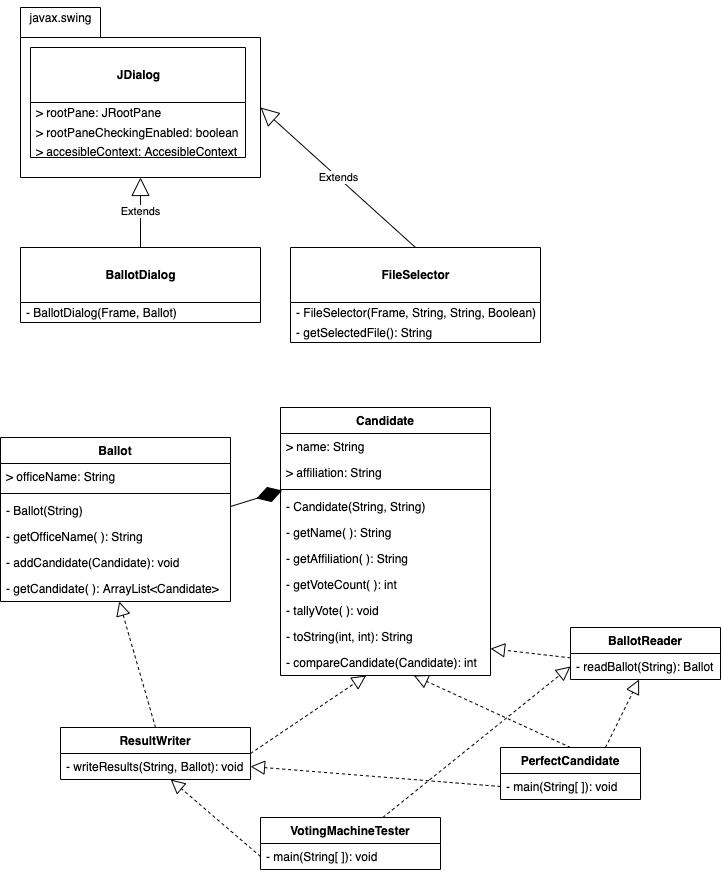

The diagram above was exported from draw.io. Its source (the exported page's mxGraphModel, read from the mxfile embedded in the PNG):
<mxGraphModel dx="1694" dy="637" grid="1" gridSize="10" guides="1" tooltips="1" connect="1" arrows="1" fold="1" page="1" pageScale="1" pageWidth="827" pageHeight="1169" background="none" math="0" shadow="0">
  <root>
    <mxCell id="0" />
    <mxCell id="1" parent="0" />
    <mxCell id="6x7S1uTngF4_dMbqocca-13" style="edgeStyle=orthogonalEdgeStyle;rounded=0;orthogonalLoop=1;jettySize=auto;html=1;exitX=0;exitY=0;exitDx=40;exitDy=0;exitPerimeter=0;entryX=0.504;entryY=0;entryDx=0;entryDy=0;entryPerimeter=0;" edge="1" parent="1" source="6x7S1uTngF4_dMbqocca-10" target="6x7S1uTngF4_dMbqocca-11">
      <mxGeometry relative="1" as="geometry" />
    </mxCell>
    <mxCell id="6x7S1uTngF4_dMbqocca-10" value="" style="shape=folder;fontStyle=1;tabWidth=80;tabHeight=30;tabPosition=left;html=1;boundedLbl=1;" vertex="1" parent="1">
      <mxGeometry x="40" y="40" width="240" height="170" as="geometry" />
    </mxCell>
    <mxCell id="6x7S1uTngF4_dMbqocca-11" value="javax.swing&lt;br&gt;" style="text;html=1;align=center;verticalAlign=middle;resizable=0;points=[];autosize=1;strokeColor=none;fillColor=none;" vertex="1" parent="1">
      <mxGeometry x="40" y="40" width="80" height="20" as="geometry" />
    </mxCell>
    <mxCell id="6x7S1uTngF4_dMbqocca-15" value="&lt;b&gt;&lt;br&gt;JDialog&lt;/b&gt;" style="swimlane;fontStyle=0;align=center;verticalAlign=top;childLayout=stackLayout;horizontal=1;startSize=55;horizontalStack=0;resizeParent=1;resizeParentMax=0;resizeLast=0;collapsible=0;marginBottom=0;html=1;" vertex="1" parent="1">
      <mxGeometry x="50" y="80" width="215" height="110" as="geometry" />
    </mxCell>
    <mxCell id="6x7S1uTngF4_dMbqocca-17" value="&amp;gt; rootPane: JRootPane" style="text;html=1;strokeColor=none;fillColor=none;align=left;verticalAlign=middle;spacingLeft=4;spacingRight=4;overflow=hidden;rotatable=0;points=[[0,0.5],[1,0.5]];portConstraint=eastwest;" vertex="1" parent="6x7S1uTngF4_dMbqocca-15">
      <mxGeometry y="55" width="215" height="20" as="geometry" />
    </mxCell>
    <mxCell id="6x7S1uTngF4_dMbqocca-18" value="&lt;font color=&quot;#000000&quot;&gt;&amp;gt; rootPaneCheckingEnabled: boolean&lt;/font&gt;" style="text;html=1;strokeColor=none;fillColor=none;align=left;verticalAlign=middle;spacingLeft=4;spacingRight=4;overflow=hidden;rotatable=0;points=[[0,0.5],[1,0.5]];portConstraint=eastwest;fontColor=#808080;" vertex="1" parent="6x7S1uTngF4_dMbqocca-15">
      <mxGeometry y="75" width="215" height="20" as="geometry" />
    </mxCell>
    <mxCell id="6x7S1uTngF4_dMbqocca-19" value="&amp;gt; accesibleContext: AccesibleContext" style="text;html=1;strokeColor=none;fillColor=none;align=left;verticalAlign=middle;spacingLeft=4;spacingRight=4;overflow=hidden;rotatable=0;points=[[0,0.5],[1,0.5]];portConstraint=eastwest;" vertex="1" parent="6x7S1uTngF4_dMbqocca-15">
      <mxGeometry y="95" width="215" height="15" as="geometry" />
    </mxCell>
    <mxCell id="6x7S1uTngF4_dMbqocca-24" value="&lt;b&gt;&lt;br&gt;BallotDialog&lt;/b&gt;" style="swimlane;fontStyle=0;align=center;verticalAlign=top;childLayout=stackLayout;horizontal=1;startSize=55;horizontalStack=0;resizeParent=1;resizeParentMax=0;resizeLast=0;collapsible=0;marginBottom=0;html=1;fontColor=#000000;" vertex="1" parent="1">
      <mxGeometry x="40" y="280" width="240" height="75" as="geometry" />
    </mxCell>
    <mxCell id="6x7S1uTngF4_dMbqocca-26" value="- BallotDialog(Frame, Ballot)" style="text;html=1;strokeColor=none;fillColor=none;align=left;verticalAlign=middle;spacingLeft=4;spacingRight=4;overflow=hidden;rotatable=0;points=[[0,0.5],[1,0.5]];portConstraint=eastwest;fontColor=#000000;" vertex="1" parent="6x7S1uTngF4_dMbqocca-24">
      <mxGeometry y="55" width="240" height="20" as="geometry" />
    </mxCell>
    <mxCell id="6x7S1uTngF4_dMbqocca-48" value="&lt;b&gt;&lt;br&gt;FileSelector&lt;/b&gt;" style="swimlane;fontStyle=0;align=center;verticalAlign=top;childLayout=stackLayout;horizontal=1;startSize=55;horizontalStack=0;resizeParent=1;resizeParentMax=0;resizeLast=0;collapsible=0;marginBottom=0;html=1;fontColor=#000000;" vertex="1" parent="1">
      <mxGeometry x="310" y="280" width="250" height="95" as="geometry" />
    </mxCell>
    <mxCell id="6x7S1uTngF4_dMbqocca-49" value="- FileSelector(Frame, String, String, Boolean)" style="text;html=1;strokeColor=none;fillColor=none;align=left;verticalAlign=middle;spacingLeft=4;spacingRight=4;overflow=hidden;rotatable=0;points=[[0,0.5],[1,0.5]];portConstraint=eastwest;fontColor=#000000;" vertex="1" parent="6x7S1uTngF4_dMbqocca-48">
      <mxGeometry y="55" width="250" height="20" as="geometry" />
    </mxCell>
    <mxCell id="6x7S1uTngF4_dMbqocca-53" value="- getSelectedFile(): String" style="text;html=1;strokeColor=none;fillColor=none;align=left;verticalAlign=middle;spacingLeft=4;spacingRight=4;overflow=hidden;rotatable=0;points=[[0,0.5],[1,0.5]];portConstraint=eastwest;fontColor=#000000;" vertex="1" parent="6x7S1uTngF4_dMbqocca-48">
      <mxGeometry y="75" width="250" height="20" as="geometry" />
    </mxCell>
    <mxCell id="6x7S1uTngF4_dMbqocca-62" value="Extends" style="endArrow=block;endSize=16;endFill=0;html=1;rounded=0;fontColor=#000000;exitX=0.5;exitY=0;exitDx=0;exitDy=0;entryX=0;entryY=0;entryDx=240;entryDy=100;entryPerimeter=0;" edge="1" parent="1" source="6x7S1uTngF4_dMbqocca-48" target="6x7S1uTngF4_dMbqocca-10">
      <mxGeometry width="160" relative="1" as="geometry">
        <mxPoint x="320" y="240" as="sourcePoint" />
        <mxPoint x="480" y="240" as="targetPoint" />
      </mxGeometry>
    </mxCell>
    <mxCell id="6x7S1uTngF4_dMbqocca-63" value="Extends" style="endArrow=block;endSize=16;endFill=0;html=1;rounded=0;fontColor=#000000;exitX=0.5;exitY=0;exitDx=0;exitDy=0;entryX=0.5;entryY=1;entryDx=0;entryDy=0;entryPerimeter=0;" edge="1" parent="1" source="6x7S1uTngF4_dMbqocca-24" target="6x7S1uTngF4_dMbqocca-10">
      <mxGeometry width="160" relative="1" as="geometry">
        <mxPoint x="320" y="240" as="sourcePoint" />
        <mxPoint x="480" y="240" as="targetPoint" />
      </mxGeometry>
    </mxCell>
    <mxCell id="6x7S1uTngF4_dMbqocca-64" value="Candidate" style="swimlane;fontStyle=1;align=center;verticalAlign=top;childLayout=stackLayout;horizontal=1;startSize=26;horizontalStack=0;resizeParent=1;resizeParentMax=0;resizeLast=0;collapsible=1;marginBottom=0;fontColor=#000000;" vertex="1" parent="1">
      <mxGeometry x="300" y="440" width="210" height="268" as="geometry" />
    </mxCell>
    <mxCell id="6x7S1uTngF4_dMbqocca-68" value="&gt; name: String&#10;" style="text;strokeColor=none;fillColor=none;align=left;verticalAlign=top;spacingLeft=4;spacingRight=4;overflow=hidden;rotatable=0;points=[[0,0.5],[1,0.5]];portConstraint=eastwest;fontColor=#000000;" vertex="1" parent="6x7S1uTngF4_dMbqocca-64">
      <mxGeometry y="26" width="210" height="26" as="geometry" />
    </mxCell>
    <mxCell id="6x7S1uTngF4_dMbqocca-65" value="&gt; affiliation: String" style="text;strokeColor=none;fillColor=none;align=left;verticalAlign=top;spacingLeft=4;spacingRight=4;overflow=hidden;rotatable=0;points=[[0,0.5],[1,0.5]];portConstraint=eastwest;fontColor=#000000;" vertex="1" parent="6x7S1uTngF4_dMbqocca-64">
      <mxGeometry y="52" width="210" height="26" as="geometry" />
    </mxCell>
    <mxCell id="6x7S1uTngF4_dMbqocca-66" value="" style="line;strokeWidth=1;fillColor=none;align=left;verticalAlign=middle;spacingTop=-1;spacingLeft=3;spacingRight=3;rotatable=0;labelPosition=right;points=[];portConstraint=eastwest;fontColor=#000000;" vertex="1" parent="6x7S1uTngF4_dMbqocca-64">
      <mxGeometry y="78" width="210" height="8" as="geometry" />
    </mxCell>
    <mxCell id="6x7S1uTngF4_dMbqocca-69" value="- Candidate(String, String)" style="text;strokeColor=none;fillColor=none;align=left;verticalAlign=top;spacingLeft=4;spacingRight=4;overflow=hidden;rotatable=0;points=[[0,0.5],[1,0.5]];portConstraint=eastwest;fontColor=#000000;" vertex="1" parent="6x7S1uTngF4_dMbqocca-64">
      <mxGeometry y="86" width="210" height="26" as="geometry" />
    </mxCell>
    <mxCell id="6x7S1uTngF4_dMbqocca-70" value="- getName( ): String" style="text;strokeColor=none;fillColor=none;align=left;verticalAlign=top;spacingLeft=4;spacingRight=4;overflow=hidden;rotatable=0;points=[[0,0.5],[1,0.5]];portConstraint=eastwest;fontColor=#000000;" vertex="1" parent="6x7S1uTngF4_dMbqocca-64">
      <mxGeometry y="112" width="210" height="26" as="geometry" />
    </mxCell>
    <mxCell id="6x7S1uTngF4_dMbqocca-71" value="- getAffiliation( ): String" style="text;strokeColor=none;fillColor=none;align=left;verticalAlign=top;spacingLeft=4;spacingRight=4;overflow=hidden;rotatable=0;points=[[0,0.5],[1,0.5]];portConstraint=eastwest;fontColor=#000000;" vertex="1" parent="6x7S1uTngF4_dMbqocca-64">
      <mxGeometry y="138" width="210" height="26" as="geometry" />
    </mxCell>
    <mxCell id="6x7S1uTngF4_dMbqocca-72" value="- getVoteCount( ): int" style="text;strokeColor=none;fillColor=none;align=left;verticalAlign=top;spacingLeft=4;spacingRight=4;overflow=hidden;rotatable=0;points=[[0,0.5],[1,0.5]];portConstraint=eastwest;fontColor=#000000;" vertex="1" parent="6x7S1uTngF4_dMbqocca-64">
      <mxGeometry y="164" width="210" height="26" as="geometry" />
    </mxCell>
    <mxCell id="6x7S1uTngF4_dMbqocca-73" value="- tallyVote( ): void" style="text;strokeColor=none;fillColor=none;align=left;verticalAlign=top;spacingLeft=4;spacingRight=4;overflow=hidden;rotatable=0;points=[[0,0.5],[1,0.5]];portConstraint=eastwest;fontColor=#000000;" vertex="1" parent="6x7S1uTngF4_dMbqocca-64">
      <mxGeometry y="190" width="210" height="26" as="geometry" />
    </mxCell>
    <mxCell id="6x7S1uTngF4_dMbqocca-74" value="- toString(int, int): String" style="text;strokeColor=none;fillColor=none;align=left;verticalAlign=top;spacingLeft=4;spacingRight=4;overflow=hidden;rotatable=0;points=[[0,0.5],[1,0.5]];portConstraint=eastwest;fontColor=#000000;" vertex="1" parent="6x7S1uTngF4_dMbqocca-64">
      <mxGeometry y="216" width="210" height="26" as="geometry" />
    </mxCell>
    <mxCell id="6x7S1uTngF4_dMbqocca-67" value="- compareCandidate(Candidate): int" style="text;strokeColor=none;fillColor=none;align=left;verticalAlign=top;spacingLeft=4;spacingRight=4;overflow=hidden;rotatable=0;points=[[0,0.5],[1,0.5]];portConstraint=eastwest;fontColor=#000000;" vertex="1" parent="6x7S1uTngF4_dMbqocca-64">
      <mxGeometry y="242" width="210" height="26" as="geometry" />
    </mxCell>
    <mxCell id="6x7S1uTngF4_dMbqocca-89" value="" style="endArrow=diamondThin;endFill=1;endSize=24;html=1;rounded=0;fontColor=#000000;entryX=0.008;entryY=-0.115;entryDx=0;entryDy=0;entryPerimeter=0;" edge="1" parent="1" target="6x7S1uTngF4_dMbqocca-69">
      <mxGeometry width="160" relative="1" as="geometry">
        <mxPoint x="250" y="539" as="sourcePoint" />
        <mxPoint x="710" y="620" as="targetPoint" />
      </mxGeometry>
    </mxCell>
    <mxCell id="6x7S1uTngF4_dMbqocca-90" value="ResultWriter" style="swimlane;fontStyle=1;childLayout=stackLayout;horizontal=1;startSize=26;fillColor=none;horizontalStack=0;resizeParent=1;resizeParentMax=0;resizeLast=0;collapsible=1;marginBottom=0;fontColor=#000000;" vertex="1" parent="1">
      <mxGeometry x="80" y="760" width="190" height="52" as="geometry" />
    </mxCell>
    <mxCell id="6x7S1uTngF4_dMbqocca-91" value="- writeResults(String, Ballot): void" style="text;strokeColor=none;fillColor=none;align=left;verticalAlign=top;spacingLeft=4;spacingRight=4;overflow=hidden;rotatable=0;points=[[0,0.5],[1,0.5]];portConstraint=eastwest;fontColor=#000000;" vertex="1" parent="6x7S1uTngF4_dMbqocca-90">
      <mxGeometry y="26" width="190" height="26" as="geometry" />
    </mxCell>
    <mxCell id="6x7S1uTngF4_dMbqocca-94" value="" style="endArrow=block;dashed=1;endFill=0;endSize=12;html=1;rounded=0;fontColor=#000000;exitX=0.5;exitY=0;exitDx=0;exitDy=0;" edge="1" parent="1" source="6x7S1uTngF4_dMbqocca-90" target="6x7S1uTngF4_dMbqocca-119">
      <mxGeometry width="160" relative="1" as="geometry">
        <mxPoint x="570" y="670" as="sourcePoint" />
        <mxPoint x="150" y="650" as="targetPoint" />
      </mxGeometry>
    </mxCell>
    <mxCell id="6x7S1uTngF4_dMbqocca-95" value="" style="endArrow=block;dashed=1;endFill=0;endSize=12;html=1;rounded=0;fontColor=#000000;exitX=1;exitY=0.5;exitDx=0;exitDy=0;" edge="1" parent="1" source="6x7S1uTngF4_dMbqocca-90" target="6x7S1uTngF4_dMbqocca-67">
      <mxGeometry width="160" relative="1" as="geometry">
        <mxPoint x="270" y="790" as="sourcePoint" />
        <mxPoint x="410" y="710" as="targetPoint" />
      </mxGeometry>
    </mxCell>
    <mxCell id="6x7S1uTngF4_dMbqocca-96" value="BallotReader" style="swimlane;fontStyle=1;childLayout=stackLayout;horizontal=1;startSize=26;fillColor=none;horizontalStack=0;resizeParent=1;resizeParentMax=0;resizeLast=0;collapsible=1;marginBottom=0;fontColor=#000000;" vertex="1" parent="1">
      <mxGeometry x="590" y="660" width="150" height="52" as="geometry" />
    </mxCell>
    <mxCell id="6x7S1uTngF4_dMbqocca-97" value="- readBallot(String): Ballot" style="text;strokeColor=none;fillColor=none;align=left;verticalAlign=top;spacingLeft=4;spacingRight=4;overflow=hidden;rotatable=0;points=[[0,0.5],[1,0.5]];portConstraint=eastwest;fontColor=#000000;" vertex="1" parent="6x7S1uTngF4_dMbqocca-96">
      <mxGeometry y="26" width="150" height="26" as="geometry" />
    </mxCell>
    <mxCell id="6x7S1uTngF4_dMbqocca-100" value="PerfectCandidate" style="swimlane;fontStyle=1;childLayout=stackLayout;horizontal=1;startSize=26;fillColor=none;horizontalStack=0;resizeParent=1;resizeParentMax=0;resizeLast=0;collapsible=1;marginBottom=0;fontColor=#000000;" vertex="1" parent="1">
      <mxGeometry x="520" y="780" width="140" height="52" as="geometry" />
    </mxCell>
    <mxCell id="6x7S1uTngF4_dMbqocca-101" value="- main(String[ ]): void" style="text;strokeColor=none;fillColor=none;align=left;verticalAlign=top;spacingLeft=4;spacingRight=4;overflow=hidden;rotatable=0;points=[[0,0.5],[1,0.5]];portConstraint=eastwest;fontColor=#000000;" vertex="1" parent="6x7S1uTngF4_dMbqocca-100">
      <mxGeometry y="26" width="140" height="26" as="geometry" />
    </mxCell>
    <mxCell id="6x7S1uTngF4_dMbqocca-104" value="" style="endArrow=block;dashed=1;endFill=0;endSize=12;html=1;rounded=0;fontColor=#000000;exitX=0.5;exitY=0;exitDx=0;exitDy=0;" edge="1" parent="1" source="6x7S1uTngF4_dMbqocca-100" target="6x7S1uTngF4_dMbqocca-67">
      <mxGeometry width="160" relative="1" as="geometry">
        <mxPoint x="580" y="740" as="sourcePoint" />
        <mxPoint x="740" y="740" as="targetPoint" />
      </mxGeometry>
    </mxCell>
    <mxCell id="6x7S1uTngF4_dMbqocca-105" value="" style="endArrow=block;dashed=1;endFill=0;endSize=12;html=1;rounded=0;fontColor=#000000;exitX=0.75;exitY=0;exitDx=0;exitDy=0;" edge="1" parent="1" source="6x7S1uTngF4_dMbqocca-100" target="6x7S1uTngF4_dMbqocca-97">
      <mxGeometry width="160" relative="1" as="geometry">
        <mxPoint x="730" y="720" as="sourcePoint" />
        <mxPoint x="890" y="720" as="targetPoint" />
      </mxGeometry>
    </mxCell>
    <mxCell id="6x7S1uTngF4_dMbqocca-107" value="" style="endArrow=block;dashed=1;endFill=0;endSize=12;html=1;rounded=0;fontColor=#000000;exitX=0;exitY=0.5;exitDx=0;exitDy=0;" edge="1" parent="1" source="6x7S1uTngF4_dMbqocca-101">
      <mxGeometry width="160" relative="1" as="geometry">
        <mxPoint x="410" y="860" as="sourcePoint" />
        <mxPoint x="270" y="799" as="targetPoint" />
      </mxGeometry>
    </mxCell>
    <mxCell id="6x7S1uTngF4_dMbqocca-108" value="" style="endArrow=block;dashed=1;endFill=0;endSize=12;html=1;rounded=0;fontColor=#000000;" edge="1" parent="1" source="6x7S1uTngF4_dMbqocca-97" target="6x7S1uTngF4_dMbqocca-74">
      <mxGeometry width="160" relative="1" as="geometry">
        <mxPoint x="580" y="680" as="sourcePoint" />
        <mxPoint x="720" y="600" as="targetPoint" />
      </mxGeometry>
    </mxCell>
    <mxCell id="6x7S1uTngF4_dMbqocca-109" value="VotingMachineTester" style="swimlane;fontStyle=1;childLayout=stackLayout;horizontal=1;startSize=26;fillColor=none;horizontalStack=0;resizeParent=1;resizeParentMax=0;resizeLast=0;collapsible=1;marginBottom=0;fontColor=#000000;" vertex="1" parent="1">
      <mxGeometry x="280" y="850" width="180" height="52" as="geometry" />
    </mxCell>
    <mxCell id="6x7S1uTngF4_dMbqocca-110" value="- main(String[ ]): void" style="text;strokeColor=none;fillColor=none;align=left;verticalAlign=top;spacingLeft=4;spacingRight=4;overflow=hidden;rotatable=0;points=[[0,0.5],[1,0.5]];portConstraint=eastwest;fontColor=#000000;" vertex="1" parent="6x7S1uTngF4_dMbqocca-109">
      <mxGeometry y="26" width="180" height="26" as="geometry" />
    </mxCell>
    <mxCell id="6x7S1uTngF4_dMbqocca-113" value="" style="endArrow=block;dashed=1;endFill=0;endSize=12;html=1;rounded=0;fontColor=#000000;entryX=0;entryY=0.5;entryDx=0;entryDy=0;" edge="1" parent="1" source="6x7S1uTngF4_dMbqocca-109" target="6x7S1uTngF4_dMbqocca-97">
      <mxGeometry width="160" relative="1" as="geometry">
        <mxPoint x="730" y="750" as="sourcePoint" />
        <mxPoint x="890" y="750" as="targetPoint" />
      </mxGeometry>
    </mxCell>
    <mxCell id="6x7S1uTngF4_dMbqocca-114" value="" style="endArrow=block;dashed=1;endFill=0;endSize=12;html=1;rounded=0;fontColor=#000000;exitX=0;exitY=0.5;exitDx=0;exitDy=0;" edge="1" parent="1" source="6x7S1uTngF4_dMbqocca-110" target="6x7S1uTngF4_dMbqocca-91">
      <mxGeometry width="160" relative="1" as="geometry">
        <mxPoint x="90" y="902" as="sourcePoint" />
        <mxPoint x="250" y="902" as="targetPoint" />
      </mxGeometry>
    </mxCell>
    <mxCell id="6x7S1uTngF4_dMbqocca-116" value="Ballot" style="swimlane;fontStyle=1;align=center;verticalAlign=top;childLayout=stackLayout;horizontal=1;startSize=26;horizontalStack=0;resizeParent=1;resizeParentMax=0;resizeLast=0;collapsible=1;marginBottom=0;fontColor=#000000;" vertex="1" parent="1">
      <mxGeometry x="20" y="470" width="230" height="164" as="geometry" />
    </mxCell>
    <mxCell id="6x7S1uTngF4_dMbqocca-117" value="&gt; officeName: String" style="text;strokeColor=none;fillColor=none;align=left;verticalAlign=top;spacingLeft=4;spacingRight=4;overflow=hidden;rotatable=0;points=[[0,0.5],[1,0.5]];portConstraint=eastwest;fontColor=#000000;" vertex="1" parent="6x7S1uTngF4_dMbqocca-116">
      <mxGeometry y="26" width="230" height="26" as="geometry" />
    </mxCell>
    <mxCell id="6x7S1uTngF4_dMbqocca-118" value="" style="line;strokeWidth=1;fillColor=none;align=left;verticalAlign=middle;spacingTop=-1;spacingLeft=3;spacingRight=3;rotatable=0;labelPosition=right;points=[];portConstraint=eastwest;fontColor=#000000;" vertex="1" parent="6x7S1uTngF4_dMbqocca-116">
      <mxGeometry y="52" width="230" height="8" as="geometry" />
    </mxCell>
    <mxCell id="6x7S1uTngF4_dMbqocca-120" value="- Ballot(String)&#10;" style="text;strokeColor=none;fillColor=none;align=left;verticalAlign=top;spacingLeft=4;spacingRight=4;overflow=hidden;rotatable=0;points=[[0,0.5],[1,0.5]];portConstraint=eastwest;fontColor=#000000;" vertex="1" parent="6x7S1uTngF4_dMbqocca-116">
      <mxGeometry y="60" width="230" height="26" as="geometry" />
    </mxCell>
    <mxCell id="6x7S1uTngF4_dMbqocca-121" value="- getOfficeName( ): String" style="text;strokeColor=none;fillColor=none;align=left;verticalAlign=top;spacingLeft=4;spacingRight=4;overflow=hidden;rotatable=0;points=[[0,0.5],[1,0.5]];portConstraint=eastwest;fontColor=#000000;" vertex="1" parent="6x7S1uTngF4_dMbqocca-116">
      <mxGeometry y="86" width="230" height="26" as="geometry" />
    </mxCell>
    <mxCell id="6x7S1uTngF4_dMbqocca-123" value="- addCandidate(Candidate): void" style="text;strokeColor=none;fillColor=none;align=left;verticalAlign=top;spacingLeft=4;spacingRight=4;overflow=hidden;rotatable=0;points=[[0,0.5],[1,0.5]];portConstraint=eastwest;fontColor=#000000;" vertex="1" parent="6x7S1uTngF4_dMbqocca-116">
      <mxGeometry y="112" width="230" height="26" as="geometry" />
    </mxCell>
    <mxCell id="6x7S1uTngF4_dMbqocca-119" value="- getCandidate( ): ArrayList&lt;Candidate&gt;" style="text;strokeColor=none;fillColor=none;align=left;verticalAlign=top;spacingLeft=4;spacingRight=4;overflow=hidden;rotatable=0;points=[[0,0.5],[1,0.5]];portConstraint=eastwest;fontColor=#000000;" vertex="1" parent="6x7S1uTngF4_dMbqocca-116">
      <mxGeometry y="138" width="230" height="26" as="geometry" />
    </mxCell>
  </root>
</mxGraphModel>